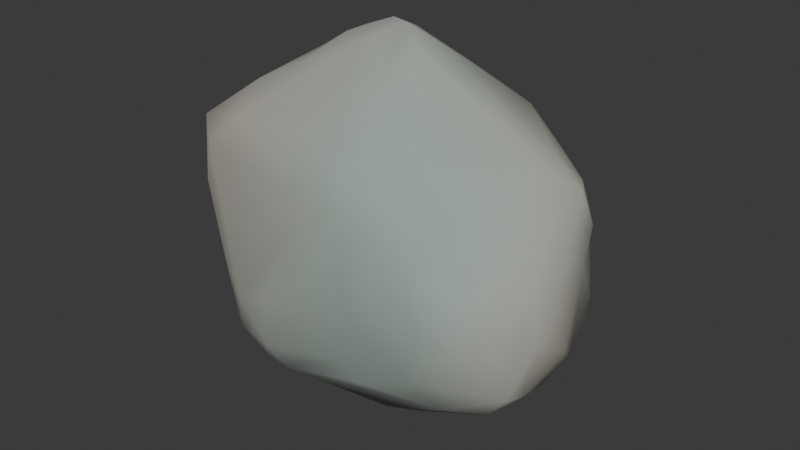 # Source: river-boulder.blend  (saved by Blender 5.2.44; exported with 4.5.12 LTS)
import bpy
from mathutils import Matrix  # noqa: F401  (used for matrix-valued properties, if any)

bpy.ops.wm.read_factory_settings(use_empty=True)
scene = bpy.context.scene
scene.name = 'Scene'

# ---- collections
col_collection = bpy.data.collections.new('Collection'); scene.collection.children.link(col_collection)

# ---- materials (node trees are filled in below, after node groups)
mat_river_stone = bpy.data.materials.new('river stone')

# ---- material node trees
mat_river_stone.use_nodes = True; mat_river_stone.node_tree.nodes.clear()
_N = mat_river_stone.node_tree.nodes; _L = mat_river_stone.node_tree.links
n0 = _N.new('ShaderNodeBsdfPrincipled'); n0.name = 'Principled BSDF'; n0.location = (-200, 100)
n0.inputs[2].default_value = 0.95
n0.inputs[10].default_value = 0.005
n1 = _N.new('ShaderNodeOutputMaterial'); n1.name = 'Material Output'; n1.location = (200, 100)
n2 = _N.new('ShaderNodeVertexColor'); n2.name = 'Color Attribute'; n2.location = (0, 0)
n2.layer_name = 'Color'
_L.new(n0.outputs[0], n1.inputs[0])
_L.new(n2.outputs[0], n0.inputs[0])
n1.is_active_output = True

# ---- world
world_world = bpy.data.worlds.new('World'); scene.world = world_world
world_world.use_nodes = True; world_world.node_tree.nodes.clear()
_N = world_world.node_tree.nodes; _L = world_world.node_tree.links
n0 = _N.new('ShaderNodeOutputWorld'); n0.name = 'World Output'; n0.location = (200, 100)
n1 = _N.new('ShaderNodeBackground'); n1.name = 'Background'; n1.location = (-200, 100)
n1.inputs[0].default_value = (0.05088, 0.05088, 0.05088, 1.0)
_L.new(n1.outputs[0], n0.inputs[0])
n0.is_active_output = True
world_world.color = (0.05088, 0.05088, 0.05088)
world_world.sun_shadow_jitter_overblur = 0.0

# ---- meshes
me_icosphere = bpy.data.meshes.new('Icosphere')
me_icosphere.from_pydata([(-0.7833, 0.0004781, 0.4195), (-0.6522, -0.1421, 0.402), (-0.6287, -0.05537, 0.3247), (-0.4786, -0.01585, 0.2333), (-0.3079, -0.4091, 0.3555), (-0.3234, -0.05353, 0.1576), (-0.1991, -0.4679, 0.3691), (-0.218, -0.1664, 0.1584), (-0.1523, -0.3031, 0.2238), (-0.04522, -0.07723, 0.04017), (-0.07656, -0.005893, 0.01142), (-0.1194, -0.4558, 0.3498), (-0.7833, -0.0576, 0.6457), (-0.7134, -0.2163, 0.9748), (-0.7271, -0.1759, 0.7049), (-0.7745, -0.06983, 0.4797), (-0.6334, -0.3045, 1.16), (-0.6395, -0.3173, 0.8989), (-0.6978, -0.07214, 1.095), (-0.6158, -0.1123, 1.213), (-0.555, -0.3881, 0.9466), (-0.4792, -0.3868, 0.5585), (-0.3314, -0.4708, 0.4492), (-0.2819, -0.5142, 0.6087), (-0.4135, -0.4545, 0.7048), (-0.153, -0.5144, 0.4571), (-0.1314, -0.5298, 0.6728), (-0.007026, -0.5228, 0.9485), (0.02528, -0.5289, 0.7287), (-0.5388, -0.3789, 1.092), (-0.4582, -0.1926, 1.306), (-0.3441, 0.0304, 1.4), (-0.2794, -0.1774, 1.393), (-0.4174, -0.3487, 1.211), (-0.05177, -0.4858, 1.103), (-0.04034, -0.1213, 1.507), (-0.1544, -0.05336, 1.508), (0.006084, 0.003318, 1.575), (0.1169, -0.4756, 1.195), (-0.6196, 0.03671, 0.3159), (-0.5621, 0.3309, 0.3787), (-0.4767, 0.46, 0.4432), (-0.335, 0.04993, 0.1648), (-0.1583, 0.4773, 0.3723), (-0.1322, 0.03667, 0.05275), (-0.283, 0.227, 0.2213), (-0.1622, 0.3227, 0.2391), (-0.04496, 0.07712, 0.04008), (-0.08264, 0.3931, 0.2955), (-0.7926, 0.06355, 0.6075), (-0.7289, 0.1534, 0.4669), (-0.7186, 0.1826, 0.9679), (-0.7055, 0.2857, 0.4861), (-0.717, 0.3245, 0.6558), (-0.6317, 0.3025, 1.162), (-0.6382, 0.3999, 0.772), (-0.6493, 0.2411, 1.165), (-0.6207, 0.4189, 0.5175), (-0.5418, 0.4792, 0.5512), (-0.5344, 0.4785, 0.6939), (-0.5506, 0.3653, 1.116), (-0.2856, 0.4529, 1.022), (-0.06001, 0.5381, 0.6701), (-0.1698, 0.523, 0.7535), (-0.155, 0.5208, 0.4778), (0.0338, 0.5619, 0.7929), (0.03018, 0.5563, 1.008), (-0.4136, 0.1931, 1.326), (-0.397, 0.3241, 1.241), (-0.2722, 0.194, 1.382), (-0.2126, 0.4335, 1.154), (0.1507, 0.4864, 1.201), (-0.1465, 0.04958, 1.512), (-0.07597, 0.1264, 1.495), (-0.003823, 0.007561, 0.0), (0.2106, -0.4289, 0.4117), (0.07473, -0.1261, 0.07965), (0.2577, -0.1548, 0.1614), (0.1919, -0.03634, 0.08103), (0.4346, -0.1862, 0.2539), (0.535, -0.3893, 0.4281), (0.6325, -0.1975, 0.3754), (0.6619, -0.3087, 0.4209), (0.1898, -0.5227, 1.084), (0.1743, -0.4848, 0.5235), (0.2288, -0.5102, 0.735), (0.3819, -0.4946, 0.9828), (0.4724, -0.4915, 0.5621), (0.5275, -0.5138, 0.8017), (0.6292, -0.4887, 0.7504), (0.6297, -0.4641, 0.9152), (0.119, -0.4098, 1.269), (0.1523, -0.3031, 1.351), (0.06838, -0.007587, 1.57), (0.1587, -0.06358, 1.502), (0.2815, -0.4774, 1.159), (0.3178, -0.3953, 1.227), (0.6512, -0.1239, 1.195), (0.3248, -1.512e-07, 1.424), (0.5142, -0.3785, 1.075), (0.6282, -0.04928, 1.252), (0.4823, 1.062e-05, 1.343), (0.7829, -0.387, 0.5784), (0.7237, -0.1859, 1.058), (0.7419, -0.1209, 0.472), (0.7206, -0.4055, 0.8673), (0.7916, -0.2881, 0.9157), (0.7891, -0.01746, 0.5594), (0.7918, -0.3095, 0.5518), (0.8328, -0.2757, 0.7525), (0.8245, -0.1149, 0.6424), (0.8323, -0.1669, 0.8699), (0.7981, -0.104, 1.004), (0.7803, -0.004688, 1.159), (0.09557, 0.1552, 0.1085), (0.1623, 0.06409, 0.0746), (0.4678, 0.3315, 0.3588), (0.4494, 0.1981, 0.2672), (0.6321, 0.1816, 0.3806), (0.6297, 0.3103, 0.4183), (0.09611, 0.4735, 0.4658), (0.3346, 0.4711, 0.6975), (0.1362, 0.567, 0.8815), (0.2359, 0.5441, 1.099), (0.5225, 0.3831, 0.4839), (0.3982, 0.468, 0.8783), (0.437, 0.4189, 1.031), (0.5984, 0.3616, 0.6441), (0.04491, 0.0765, 1.535), (0.1267, 0.3138, 1.351), (0.1348, 0.5483, 1.102), (0.2208, 0.1287, 1.438), (0.3182, 0.3906, 1.228), (0.6342, 0.04508, 1.249), (0.4959, 0.3209, 1.133), (0.7524, 0.04616, 0.547), (0.6703, 0.255, 0.4744), (0.7333, 0.1387, 1.027), (0.7074, 0.2382, 0.6401), (0.7972, 0.01296, 0.8858), (0.7906, 0.06214, 1.021), (0.7294, 0.07965, 1.158)], [], [(2, 1, 0), (8, 4, 7), (8, 11, 6), (11, 8, 9), (12, 13, 18), (13, 17, 16), (13, 16, 18), (19, 18, 16), (20, 17, 21), (20, 24, 29), (1, 4, 22), (22, 23, 24), (24, 21, 22), (29, 24, 23), (23, 25, 26), (23, 27, 29), (23, 26, 27), (29, 16, 20), (16, 29, 33), (30, 33, 32), (33, 29, 34), (33, 34, 38), (31, 30, 32), (31, 32, 36), (32, 35, 36), (35, 33, 91), (37, 36, 35), (40, 39, 0), (39, 3, 2), (42, 3, 39), (40, 42, 39), (41, 46, 40), (44, 5, 42), (43, 48, 46), (47, 10, 44), (49, 0, 12), (51, 49, 18), (50, 49, 53), (40, 50, 52), (57, 52, 53), (55, 53, 54), (57, 53, 55), (56, 18, 19), (56, 51, 18), (54, 51, 56), (55, 58, 57), (41, 57, 58), (60, 61, 59), (64, 41, 58), (59, 62, 58), (63, 62, 59), (61, 63, 59), (64, 43, 41), (61, 66, 63), (60, 55, 54), (56, 31, 67), (70, 60, 68), (69, 67, 72), (72, 36, 37), (68, 73, 71), (73, 72, 37), (70, 66, 61), (76, 80, 11), (74, 78, 76), (78, 79, 77), (82, 80, 79), (81, 82, 79), (28, 25, 84), (27, 28, 83), (11, 84, 25), (28, 84, 85), (83, 28, 85), (85, 87, 88), (86, 85, 88), (87, 75, 80), (86, 90, 99), (88, 87, 89), (88, 89, 90), (35, 92, 93), (91, 95, 96), (95, 83, 86), (96, 95, 99), (103, 97, 99), (99, 90, 103), (105, 89, 102), (90, 105, 106), (108, 102, 82), (106, 105, 109), (110, 109, 108), (111, 106, 109), (103, 106, 112), (110, 108, 107), (110, 111, 109), (139, 110, 107), (139, 112, 111), (112, 113, 103), (100, 97, 113), (114, 47, 48), (116, 48, 43), (115, 78, 74), (114, 115, 74), (116, 114, 48), (117, 78, 115), (116, 117, 115), (118, 81, 78), (118, 78, 117), (62, 120, 64), (122, 120, 65), (123, 125, 122), (121, 124, 120), (124, 116, 120), (124, 119, 116), (70, 71, 130), (93, 128, 37), (71, 123, 130), (131, 93, 98), (132, 129, 131), (132, 131, 133), (101, 100, 133), (141, 134, 132), (134, 137, 126), (118, 104, 81), (118, 135, 104), (137, 138, 127), (137, 127, 126), (127, 138, 119), (139, 107, 135), (138, 139, 135), (137, 139, 138), (140, 112, 139), (141, 140, 137), (141, 137, 134), (141, 133, 113), (140, 113, 112), (113, 140, 141), (3, 5, 2), (4, 1, 2), (7, 4, 2), (5, 7, 2), (8, 6, 4), (10, 7, 5), (9, 8, 7), (10, 9, 7), (12, 0, 15), (12, 15, 14), (12, 14, 13), (15, 0, 1), (14, 17, 13), (15, 21, 14), (20, 16, 17), (17, 14, 21), (21, 15, 1), (21, 1, 22), (24, 20, 21), (22, 4, 6), (25, 22, 6), (23, 22, 25), (25, 6, 11), (28, 26, 25), (30, 19, 16), (31, 19, 30), (33, 30, 16), (29, 27, 34), (35, 32, 33), (91, 33, 38), (0, 39, 2), (42, 5, 3), (40, 45, 42), (40, 46, 45), (41, 43, 46), (44, 10, 5), (42, 45, 44), (45, 47, 44), (45, 46, 47), (47, 74, 10), (48, 47, 46), (18, 49, 12), (49, 50, 0), (52, 50, 53), (51, 53, 49), (40, 0, 50), (54, 53, 51), (57, 40, 52), (55, 59, 58), (57, 41, 40), (55, 60, 59), (58, 62, 64), (64, 120, 43), (63, 65, 62), (66, 65, 63), (56, 19, 31), (54, 56, 67), (67, 69, 68), (54, 68, 60), (54, 67, 68), (60, 70, 61), (70, 68, 71), (72, 31, 36), (67, 31, 72), (69, 72, 73), (68, 69, 73), (76, 11, 9), (9, 10, 74), (9, 74, 76), (11, 80, 75), (76, 78, 77), (80, 76, 77), (80, 77, 79), (78, 81, 79), (27, 26, 28), (11, 75, 84), (86, 83, 85), (85, 84, 87), (87, 84, 75), (90, 86, 88), (93, 37, 35), (83, 34, 27), (38, 34, 83), (92, 35, 91), (93, 92, 94), (95, 38, 83), (91, 38, 95), (92, 91, 96), (94, 92, 96), (99, 95, 86), (97, 100, 96), (94, 96, 100), (98, 94, 101), (101, 94, 100), (97, 96, 99), (87, 80, 102), (89, 87, 102), (80, 82, 102), (104, 82, 81), (105, 90, 89), (103, 90, 106), (104, 108, 82), (109, 105, 102), (108, 109, 102), (111, 112, 106), (107, 108, 104), (110, 139, 111), (113, 97, 103), (114, 74, 47), (116, 115, 114), (119, 117, 116), (119, 118, 117), (66, 122, 65), (43, 120, 116), (62, 65, 120), (122, 121, 120), (122, 125, 121), (121, 125, 124), (125, 127, 124), (126, 127, 125), (124, 127, 119), (73, 37, 128), (128, 129, 73), (73, 129, 71), (70, 130, 66), (66, 130, 122), (131, 128, 93), (131, 129, 128), (130, 123, 122), (98, 93, 94), (132, 71, 129), (71, 132, 123), (132, 134, 123), (125, 123, 126), (123, 134, 126), (101, 131, 98), (133, 131, 101), (141, 132, 133), (136, 135, 118), (119, 136, 118), (119, 138, 136), (104, 135, 107), (138, 135, 136), (137, 140, 139), (113, 133, 100)])
me_icosphere.polygons.foreach_set('use_smooth', [True] * 280)
_ca = me_icosphere.color_attributes.new('Color', 'FLOAT_COLOR', 'POINT')
_ca.data.foreach_set('color', [0.3219, 0.4, 0.35, 1.0, 0.3419, 0.4, 0.35, 1.0, 0.3322, 0.4, 0.35, 1.0, 0.3486, 0.4, 0.35, 1.0, 0.3665, 0.4, 0.35, 1.0, 0.3769, 0.4, 0.35, 1.0, 0.3595, 0.4, 0.35, 1.0, 0.3852, 0.4, 0.35, 1.0, 0.3727, 0.4, 0.35, 1.0, 0.4093, 0.4, 0.35, 1.0, 0.4136, 0.4, 0.35, 1.0, 0.355, 0.4, 0.35, 1.0, 0.3513, 0.4, 0.35, 1.0, 0.4082, 0.4, 0.35, 1.0, 0.3735, 0.4, 0.35, 1.0, 0.3332, 0.4, 0.35, 1.0, 0.4272, 0.4, 0.35, 1.0, 0.4166, 0.4, 0.35, 1.0, 0.4078, 0.4, 0.35, 1.0, 0.4109, 0.4, 0.35, 1.0, 0.4316, 0.4, 0.35, 1.0, 0.3852, 0.4, 0.35, 1.0, 0.3714, 0.4, 0.35, 1.0, 0.3775, 0.4, 0.35, 1.0, 0.4025, 0.4, 0.35, 1.0, 0.3541, 0.4, 0.35, 1.0, 0.3614, 0.4, 0.35, 1.0, 0.3665, 0.4, 0.35, 1.0, 0.345, 0.4, 0.35, 1.0, 0.4384, 0.4, 0.35, 1.0, 0.4096, 0.4, 0.35, 1.0, 0.3809, 0.4, 0.35, 1.0, 0.3918, 0.4, 0.35, 1.0, 0.4275, 0.4, 0.35, 1.0, 0.3792, 0.4, 0.35, 1.0, 0.3707, 0.4, 0.35, 1.0, 0.3733, 0.4, 0.35, 1.0, 0.3646, 0.4, 0.35, 1.0, 0.3383, 0.4, 0.35, 1.0, 0.3266, 0.4, 0.35, 1.0, 0.3203, 0.4, 0.35, 1.0, 0.3133, 0.4, 0.35, 1.0, 0.3726, 0.4, 0.35, 1.0, 0.3309, 0.4, 0.35, 1.0, 0.4079, 0.4, 0.35, 1.0, 0.3642, 0.4, 0.35, 1.0, 0.3671, 0.4, 0.35, 1.0, 0.4119, 0.4, 0.35, 1.0, 0.3558, 0.4, 0.35, 1.0, 0.3373, 0.4, 0.35, 1.0, 0.3197, 0.4, 0.35, 1.0, 0.3841, 0.4, 0.35, 1.0, 0.3196, 0.4, 0.35, 1.0, 0.3318, 0.4, 0.35, 1.0, 0.3873, 0.4, 0.35, 1.0, 0.336, 0.4, 0.35, 1.0, 0.3918, 0.4, 0.35, 1.0, 0.3162, 0.4, 0.35, 1.0, 0.3109, 0.4, 0.35, 1.0, 0.3163, 0.4, 0.35, 1.0, 0.3765, 0.4, 0.35, 1.0, 0.3522, 0.4, 0.35, 1.0, 0.312, 0.4, 0.35, 1.0, 0.3132, 0.4, 0.35, 1.0, 0.3138, 0.4, 0.35, 1.0, 0.3311, 0.4, 0.35, 1.0, 0.3702, 0.4, 0.35, 1.0, 0.3805, 0.4, 0.35, 1.0, 0.3761, 0.4, 0.35, 1.0, 0.3741, 0.4, 0.35, 1.0, 0.3704, 0.4, 0.35, 1.0, 0.3966, 0.4, 0.35, 1.0, 0.3692, 0.4, 0.35, 1.0, 0.3675, 0.4, 0.35, 1.0, 0.4145, 0.4, 0.35, 1.0, 0.3318, 0.4, 0.35, 1.0, 0.3996, 0.4, 0.35, 1.0, 0.3824, 0.4, 0.35, 1.0, 0.4024, 0.4, 0.35, 1.0, 0.3763, 0.4, 0.35, 1.0, 0.3526, 0.4, 0.35, 1.0, 0.3956, 0.4, 0.35, 1.0, 0.3851, 0.4, 0.35, 1.0, 0.3257, 0.4, 0.35, 1.0, 0.326, 0.4, 0.35, 1.0, 0.3194, 0.4, 0.35, 1.0, 0.3044, 0.4, 0.35, 1.0, 0.3313, 0.4, 0.35, 1.0, 0.3242, 0.4, 0.35, 1.0, 0.3468, 0.4, 0.35, 1.0, 0.3326, 0.4, 0.35, 1.0, 0.3404, 0.4, 0.35, 1.0, 0.3413, 0.4, 0.35, 1.0, 0.363, 0.4, 0.35, 1.0, 0.3578, 0.4, 0.35, 1.0, 0.3059, 0.4, 0.35, 1.0, 0.3041, 0.4, 0.35, 1.0, 0.3593, 0.4, 0.35, 1.0, 0.3568, 0.4, 0.35, 1.0, 0.3072, 0.4, 0.35, 1.0, 0.3682, 0.4, 0.35, 1.0, 0.3616, 0.4, 0.35, 1.0, 0.3992, 0.4, 0.35, 1.0, 0.3676, 0.4, 0.35, 1.0, 0.4212, 0.4, 0.35, 1.0, 0.361, 0.4, 0.35, 1.0, 0.3832, 0.4, 0.35, 1.0, 0.4294, 0.4, 0.35, 1.0, 0.4104, 0.4, 0.35, 1.0, 0.4109, 0.4, 0.35, 1.0, 0.4292, 0.4, 0.35, 1.0, 0.4085, 0.4, 0.35, 1.0, 0.3958, 0.4, 0.35, 1.0, 0.398, 0.4, 0.35, 1.0, 0.4058, 0.4, 0.35, 1.0, 0.4084, 0.4, 0.35, 1.0, 0.3784, 0.4, 0.35, 1.0, 0.3973, 0.4, 0.35, 1.0, 0.4059, 0.4, 0.35, 1.0, 0.3885, 0.4, 0.35, 1.0, 0.3306, 0.4, 0.35, 1.0, 0.341, 0.4, 0.35, 1.0, 0.3515, 0.4, 0.35, 1.0, 0.3906, 0.4, 0.35, 1.0, 0.3663, 0.4, 0.35, 1.0, 0.3611, 0.4, 0.35, 1.0, 0.382, 0.4, 0.35, 1.0, 0.3703, 0.4, 0.35, 1.0, 0.3639, 0.4, 0.35, 1.0, 0.3844, 0.4, 0.35, 1.0, 0.3899, 0.4, 0.35, 1.0, 0.3679, 0.4, 0.35, 1.0, 0.3958, 0.4, 0.35, 1.0, 0.3828, 0.4, 0.35, 1.0, 0.392, 0.4, 0.35, 1.0, 0.4224, 0.4, 0.35, 1.0, 0.3967, 0.4, 0.35, 1.0, 0.4002, 0.4, 0.35, 1.0, 0.3961, 0.4, 0.35, 1.0, 0.4104, 0.4, 0.35, 1.0, 0.4053, 0.4, 0.35, 1.0, 0.3984, 0.4, 0.35, 1.0])
me_icosphere.materials.append(mat_river_stone)
me_icosphere.update()

# ---- objects
ob_river_boulder = bpy.data.objects.new('river-boulder', me_icosphere)

# ---- transforms, parenting, visibility, modifiers, constraints
ob_river_boulder.location = (0.0, 0.0, 0.0)

# ---- collection membership
col_collection.objects.link(ob_river_boulder)

# ---- scene / render settings (as saved in the file)
scene.frame_start = 1; scene.frame_end = 250; scene.frame_set(1)
scene.render.engine = 'BLENDER_EEVEE_NEXT'
scene.render.bake_bias = 0.0
scene.render.bake_samples = 0
scene.render.compositor_device = 'GPU'
scene.eevee.use_volume_custom_range = False
scene.eevee.fast_gi_thickness_near = 0.1
scene.eevee.fast_gi_thickness_far = 0.0
scene.eevee.ray_tracing_options.screen_trace_thickness = 0.1
bpy.context.view_layer.update()

# ---- added for rendering (the .blend has no active camera and no usable light): camera, sun
cam_auto = bpy.data.cameras.new('AutoCamera')
cam_auto.lens = 50.0
cam_auto.sensor_width = 36.0
cam_auto.clip_end = 1000.0
ob_auto_camera = bpy.data.objects.new('AutoCamera', cam_auto)
scene.collection.objects.link(ob_auto_camera)
ob_auto_camera.location = (2.3472, -2.7739, 2.64933)
ob_auto_camera.rotation_euler = (1.09748, -7.21219e-08, 0.694738)
scene.camera = ob_auto_camera
light_auto_sun = bpy.data.lights.new('AutoSun', 'SUN')
light_auto_sun.energy = 3.0
light_auto_sun.angle = 0.0523599
ob_auto_sun = bpy.data.objects.new('AutoSun', light_auto_sun)
scene.collection.objects.link(ob_auto_sun)
ob_auto_sun.rotation_euler = (0.872665, 0.174533, 0.523599)
bpy.context.view_layer.update()
